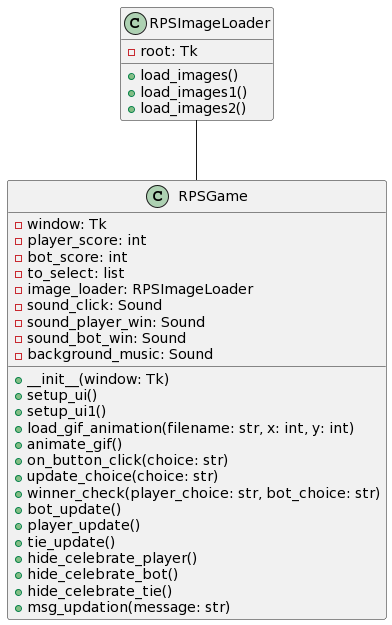

The diagram above was rendered by PlantUML. Its source (embedded in the PNG):
@startuml
class RPSImageLoader {
  - root: Tk
  + load_images()
  + load_images1()
  + load_images2()
}

class RPSGame {
  - window: Tk
  - player_score: int
  - bot_score: int
  - to_select: list
  - image_loader: RPSImageLoader
  - sound_click: Sound
  - sound_player_win: Sound
  - sound_bot_win: Sound
  - background_music: Sound
  + __init__(window: Tk)
  + setup_ui()
  + setup_ui1()
  + load_gif_animation(filename: str, x: int, y: int)
  + animate_gif()
  + on_button_click(choice: str)
  + update_choice(choice: str)
  + winner_check(player_choice: str, bot_choice: str)
  + bot_update()
  + player_update()
  + tie_update()
  + hide_celebrate_player()
  + hide_celebrate_bot()
  + hide_celebrate_tie()
  + msg_updation(message: str)
}

RPSImageLoader -- RPSGame
@enduml